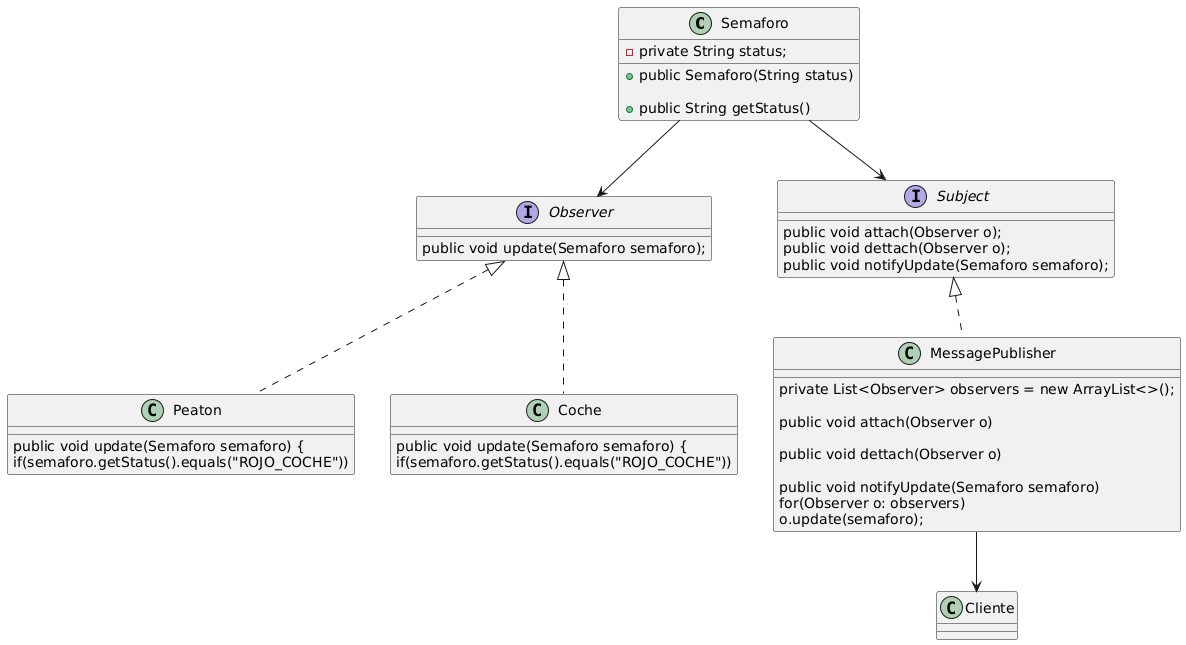

The diagram above was rendered by PlantUML. Its source (embedded in the PNG):
@startuml
Semaforo  --> Observer
Semaforo  -->  Subject

MessagePublisher --> Cliente
class Semaforo {
    -private String status;
    +public Semaforo(String status)

    +public String getStatus()
    }

interface Subject {
    public void attach(Observer o);
    public void dettach(Observer o);
    public void notifyUpdate(Semaforo semaforo);
    }

class MessagePublisher implements Subject{


    private List<Observer> observers = new ArrayList<>();

    public void attach(Observer o) 

    public void dettach(Observer o) 

    public void notifyUpdate(Semaforo semaforo)
        for(Observer o: observers)
            o.update(semaforo);
    }

interface Observer {
    public void update(Semaforo semaforo);
    }
    


    
class Peaton implements Observer{
    public void update(Semaforo semaforo) {
        if(semaforo.getStatus().equals("ROJO_COCHE"))
    }
    
class Coche implements Observer{
    public void update(Semaforo semaforo) {
        if(semaforo.getStatus().equals("ROJO_COCHE"))
        }
@enduml